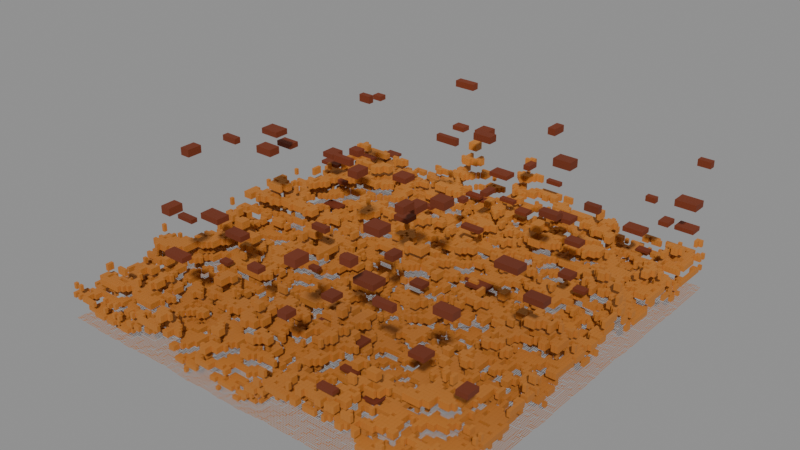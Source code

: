 # Source: Desierto_LEGO_Geometry_Nodes.blend  (saved by Blender 5.2.45; exported with 4.5.12 LTS)
import bpy
from mathutils import Matrix  # noqa: F401  (used for matrix-valued properties, if any)

bpy.ops.wm.read_factory_settings(use_empty=True)
scene = bpy.context.scene
scene.name = 'Scene'

# ---- materials (node trees are filled in below, after node groups)
mat_mat_lego_arena = bpy.data.materials.new('MAT_LEGO_Arena')
mat_mat_lego_roca = bpy.data.materials.new('MAT_LEGO_Roca')

# ---- node groups
ng_gn_desierto_lego_continuo = bpy.data.node_groups.new('GN_Desierto_LEGO_Continuo', 'GeometryNodeTree')
_s = ng_gn_desierto_lego_continuo.interface.new_socket(name='Geometría', in_out='OUTPUT', socket_type='NodeSocketGeometry')
ng_gn_desierto_lego_continuo.interface.new_panel('Terreno LEGO')
_s = ng_gn_desierto_lego_continuo.interface.new_socket(name='Dimensión X', in_out='INPUT', socket_type='NodeSocketInt')
_s.default_value = 1000
_s.min_value = 8
_s.max_value = 10000
_s.description = 'Ancho en unidades Blender enteras.'
_s = ng_gn_desierto_lego_continuo.interface.new_socket(name='Dimensión Y', in_out='INPUT', socket_type='NodeSocketInt')
_s.default_value = 1000
_s.min_value = 8
_s.max_value = 10000
_s.description = 'Largo en unidades Blender enteras.'
_s = ng_gn_desierto_lego_continuo.interface.new_socket(name='Subdivisiones X', in_out='INPUT', socket_type='NodeSocketInt')
_s.default_value = 125
_s.min_value = 2
_s.max_value = 512
_s.description = 'Número fijo de columnas de bloques LEGO en X.'
_s = ng_gn_desierto_lego_continuo.interface.new_socket(name='Subdivisiones Y', in_out='INPUT', socket_type='NodeSocketInt')
_s.default_value = 125
_s.min_value = 2
_s.max_value = 512
_s.description = 'Número fijo de columnas de bloques LEGO en Y.'
_s = ng_gn_desierto_lego_continuo.interface.new_socket(name='Semilla', in_out='INPUT', socket_type='NodeSocketInt')
_s.default_value = 14
_s.min_value = 0
_s.max_value = 100000
_s.description = 'Cambia el patrón de dunas, rocas y arcos.'
_s = ng_gn_desierto_lego_continuo.interface.new_socket(name='Niveles Máximos', in_out='INPUT', socket_type='NodeSocketInt')
_s.default_value = 12
_s.min_value = 1
_s.max_value = 100
_s.description = 'Altura máxima, medida en placas/bloques discretos.'
_s = ng_gn_desierto_lego_continuo.interface.new_socket(name='Altura Placa', in_out='INPUT', socket_type='NodeSocketFloat')
_s.default_value = 2.0
_s.min_value = 0.1
_s.max_value = 50.0
_s.description = 'Altura visual de una placa LEGO; la escala es libre.'
_s = ng_gn_desierto_lego_continuo.interface.new_socket(name='Escala Dunas', in_out='INPUT', socket_type='NodeSocketFloat')
_s.default_value = 0.009
_s.min_value = 0.0001
_s.max_value = 1.0
_s.description = 'Tamaño de las dunas: menor valor produce dunas más grandes.'
_s = ng_gn_desierto_lego_continuo.interface.new_socket(name='Detalle Dunas', in_out='INPUT', socket_type='NodeSocketFloat')
_s.default_value = 0.34
_s.min_value = 0.0
_s.max_value = 1.0
_s.description = 'Cantidad de detalle fino antes de cuantizar la altura.'
ng_gn_desierto_lego_continuo.interface.new_panel('Formaciones LEGO')
_s = ng_gn_desierto_lego_continuo.interface.new_socket(name='Densidad Rocas', in_out='INPUT', socket_type='NodeSocketFloat')
_s.default_value = 8e-05
_s.min_value = 0.0
_s.max_value = 0.005
_s.description = 'Formaciones rocosas LEGO por unidad cuadrada.'
_s = ng_gn_desierto_lego_continuo.interface.new_socket(name='Densidad Arcos', in_out='INPUT', socket_type='NodeSocketFloat')
_s.default_value = 6e-06
_s.min_value = 0.0
_s.max_value = 0.0005
_s.description = 'Arcos/puentes LEGO por unidad cuadrada.'
_s = ng_gn_desierto_lego_continuo.interface.new_socket(name='Escala Formaciones', in_out='INPUT', socket_type='NodeSocketFloat')
_s.default_value = 1.0
_s.min_value = 0.1
_s.max_value = 8.0
_s.description = 'Escala global de rocas y arcos.'
_N = ng_gn_desierto_lego_continuo.nodes; _L = ng_gn_desierto_lego_continuo.links
n0 = _N.new('NodeGroupInput'); n0.name = 'Group Input'; n0.location = (-1600, 40)
n1 = _N.new('NodeGroupOutput'); n1.name = 'Group Output'; n1.location = (1550, 180)
n2 = _N.new('GeometryNodeMeshGrid'); n2.name = 'Grid'; n2.location = (-1360, 220)
n2.label = 'Retícula continua de columnas LEGO'
n3 = _N.new('ShaderNodeMath'); n3.name = 'Math'; n3.location = (-1360, 20)
n3.operation = 'SUBTRACT'
n3.inputs[1].default_value = 1.0
n4 = _N.new('ShaderNodeMath'); n4.name = 'Math.001'; n4.location = (-1360, -50)
n4.operation = 'SUBTRACT'
n4.inputs[1].default_value = 1.0
n5 = _N.new('ShaderNodeMath'); n5.name = 'Math.002'; n5.location = (-1170, 20)
n5.operation = 'DIVIDE'
n6 = _N.new('ShaderNodeMath'); n6.name = 'Math.003'; n6.location = (-1170, -50)
n6.operation = 'DIVIDE'
n7 = _N.new('ShaderNodeMath'); n7.name = 'Math.004'; n7.location = (-980, 20)
n7.operation = 'MULTIPLY'
n7.inputs[1].default_value = 0.965
n8 = _N.new('ShaderNodeMath'); n8.name = 'Math.005'; n8.location = (-980, -50)
n8.operation = 'MULTIPLY'
n8.inputs[1].default_value = 0.965
n9 = _N.new('GeometryNodeInputPosition'); n9.name = 'Position'; n9.location = (-1360, -260)
n10 = _N.new('ShaderNodeTexNoise'); n10.name = 'Noise Texture'; n10.location = (-1150, -280)
n10.width = 160
n10.noise_dimensions = '4D'
n10.inputs[4].default_value = 0.55
n11 = _N.new('ShaderNodeTexNoise'); n11.name = 'Noise Texture.001'; n11.location = (-1150, -460)
n11.width = 160
n11.noise_dimensions = '4D'
n11.inputs[2].default_value = 0.045
n12 = _N.new('ShaderNodeMath'); n12.name = 'Math.006'; n12.location = (-960, -460)
n12.operation = 'SUBTRACT'
n13 = _N.new('ShaderNodeMath'); n13.name = 'Math.007'; n13.location = (-780, -460)
n13.operation = 'MULTIPLY'
n14 = _N.new('ShaderNodeMath'); n14.name = 'Math.008'; n14.location = (-590, -340)
n15 = _N.new('ShaderNodeMath'); n15.name = 'Math.009'; n15.location = (-410, -340)
n15.operation = 'MAXIMUM'
n15.inputs[1].default_value = 0.0
n16 = _N.new('ShaderNodeMath'); n16.name = 'Math.010'; n16.location = (-230, -330)
n16.operation = 'MULTIPLY'
n17 = _N.new('ShaderNodeMath'); n17.name = 'Math.011'; n17.location = (-50, -330)
n17.operation = 'FLOOR'
n18 = _N.new('ShaderNodeMath'); n18.name = 'Math.012'; n18.location = (130, -330)
n18.inputs[1].default_value = 1.0
n19 = _N.new('ShaderNodeMath'); n19.name = 'Math.013'; n19.location = (310, -330)
n19.operation = 'MULTIPLY'
n20 = _N.new('GeometryNodeMeshCube'); n20.name = 'Cube'; n20.location = (80, 170)
n21 = _N.new('GeometryNodeSetMaterial'); n21.name = 'Set Material'; n21.location = (250, 170)
n21.inputs[2].default_value = mat_mat_lego_arena
n22 = _N.new('ShaderNodeCombineXYZ'); n22.name = 'Combine XYZ'; n22.location = (320, -100)
n23 = _N.new('ShaderNodeMath'); n23.name = 'Math.014'; n23.location = (490, -330)
n23.operation = 'MULTIPLY'
n24 = _N.new('ShaderNodeCombineXYZ'); n24.name = 'Combine XYZ.001'; n24.location = (680, -260)
n25 = _N.new('GeometryNodeInstanceOnPoints'); n25.name = 'Instance on Points'; n25.location = (710, 180)
n26 = _N.new('GeometryNodeTranslateInstances'); n26.name = 'Translate Instances'; n26.location = (890, 180)
n27 = _N.new('GeometryNodeMeshCylinder'); n27.name = 'Cylinder'; n27.location = (-80, -700)
n27.inputs[0].default_value = 12
n27.inputs[4].default_value = 1.0
n28 = _N.new('GeometryNodeSetMaterial'); n28.name = 'Set Material.001'; n28.location = (90, -700)
n28.inputs[2].default_value = mat_mat_lego_arena
n29 = _N.new('ShaderNodeMath'); n29.name = 'Math.015'; n29.location = (-780, -650)
n30 = _N.new('ShaderNodeMath'); n30.name = 'Math.016'; n30.location = (-610, -650)
n30.operation = 'MULTIPLY'
n31 = _N.new('ShaderNodeMath'); n31.name = 'Math.017'; n31.location = (-430, -650)
n31.operation = 'MULTIPLY'
n31.inputs[1].default_value = 0.155
n32 = _N.new('ShaderNodeCombineXYZ'); n32.name = 'Combine XYZ.002'; n32.location = (-230, -610)
n32.inputs[2].default_value = 0.32
n33 = _N.new('GeometryNodeTransform'); n33.name = 'Transform Geometry'; n33.location = (270, -700)
n33.width = 160
n34 = _N.new('ShaderNodeMath'); n34.name = 'Math.018'; n34.location = (-780, -740)
n34.operation = 'MULTIPLY'
n34.inputs[1].default_value = 0.25
n35 = _N.new('ShaderNodeMath'); n35.name = 'Math.019'; n35.location = (-780, -800)
n35.operation = 'MULTIPLY'
n35.inputs[1].default_value = 0.25
n36 = _N.new('ShaderNodeMath'); n36.name = 'Math.020'; n36.location = (-590, -740)
n36.operation = 'MULTIPLY'
n36.inputs[1].default_value = -1.0
n37 = _N.new('ShaderNodeMath'); n37.name = 'Math.021'; n37.location = (-590, -800)
n37.operation = 'MULTIPLY'
n37.inputs[1].default_value = -1.0
n38 = _N.new('ShaderNodeCombineXYZ'); n38.name = 'Combine XYZ.003'; n38.location = (470, -610)
n39 = _N.new('ShaderNodeCombineXYZ'); n39.name = 'Combine XYZ.004'; n39.location = (470, -710)
n40 = _N.new('ShaderNodeCombineXYZ'); n40.name = 'Combine XYZ.005'; n40.location = (470, -810)
n41 = _N.new('ShaderNodeCombineXYZ'); n41.name = 'Combine XYZ.006'; n41.location = (470, -910)
n42 = _N.new('GeometryNodeJoinGeometry'); n42.name = 'Join Geometry'; n42.location = (690, -720)
n43 = _N.new('GeometryNodeTransform'); n43.name = 'Transform Geometry.001'; n43.location = (650, -610)
n43.width = 160
n44 = _N.new('GeometryNodeTransform'); n44.name = 'Transform Geometry.002'; n44.location = (650, -710)
n44.width = 160
n45 = _N.new('GeometryNodeTransform'); n45.name = 'Transform Geometry.003'; n45.location = (650, -810)
n45.width = 160
n46 = _N.new('GeometryNodeTransform'); n46.name = 'Transform Geometry.004'; n46.location = (650, -910)
n46.width = 160
n47 = _N.new('ShaderNodeMath'); n47.name = 'Math.022'; n47.location = (850, -390)
n47.inputs[1].default_value = 0.16
n48 = _N.new('ShaderNodeCombineXYZ'); n48.name = 'Combine XYZ.007'; n48.location = (1030, -390)
n49 = _N.new('GeometryNodeInstanceOnPoints'); n49.name = 'Instance on Points.001'; n49.location = (1050, -640)
n50 = _N.new('GeometryNodeTranslateInstances'); n50.name = 'Translate Instances.001'; n50.location = (1210, -640)
n51 = _N.new('GeometryNodeDistributePointsOnFaces'); n51.name = 'Distribute Points on Faces'; n51.location = (280, 520)
n51.width = 180
n52 = _N.new('GeometryNodeMeshCube'); n52.name = 'Cube.001'; n52.location = (290, 400)
n53 = _N.new('GeometryNodeSetMaterial'); n53.name = 'Set Material.002'; n53.location = (470, 400)
n53.inputs[2].default_value = mat_mat_lego_roca
n54 = _N.new('FunctionNodeRandomValue'); n54.name = 'Random Value'; n54.location = (490, 570)
n54.data_type = 'FLOAT_VECTOR'
n54.inputs[0].default_value = (2.0, 1.5, 2.5)
n54.inputs[1].default_value = (7.0, 5.0, 9.0)
n55 = _N.new('ShaderNodeCombineXYZ'); n55.name = 'Combine XYZ.008'; n55.location = (680, 520)
n56 = _N.new('ShaderNodeVectorMath'); n56.name = 'Vector Math'; n56.location = (860, 540)
n56.operation = 'MULTIPLY'
n57 = _N.new('ShaderNodeVectorMath'); n57.name = 'Vector Math.001'; n57.location = (1040, 540)
n57.operation = 'SCALE'
n58 = _N.new('ShaderNodeSeparateXYZ'); n58.name = 'Separate XYZ'; n58.location = (1040, 430)
n59 = _N.new('ShaderNodeMath'); n59.name = 'Math.023'; n59.location = (1210, 430)
n59.operation = 'MULTIPLY'
n60 = _N.new('ShaderNodeMath'); n60.name = 'Math.024'; n60.location = (1380, 430)
n61 = _N.new('ShaderNodeCombineXYZ'); n61.name = 'Combine XYZ.009'; n61.location = (1390, 520)
n62 = _N.new('GeometryNodeInstanceOnPoints'); n62.name = 'Instance on Points.002'; n62.location = (1240, 650)
n63 = _N.new('GeometryNodeTranslateInstances'); n63.name = 'Translate Instances.002'; n63.location = (1420, 650)
n64 = _N.new('ShaderNodeCombineXYZ'); n64.name = 'Combine XYZ.010'; n64.location = (-20, 800)
n65 = _N.new('ShaderNodeMath'); n65.name = 'Math.025'; n65.location = (-220, 780)
n65.operation = 'MULTIPLY'
n65.inputs[1].default_value = 2.0
n66 = _N.new('ShaderNodeMath'); n66.name = 'Math.026'; n66.location = (-220, 830)
n66.operation = 'MULTIPLY'
n66.inputs[1].default_value = 2.0
n67 = _N.new('ShaderNodeMath'); n67.name = 'Math.027'; n67.location = (-220, 880)
n67.operation = 'MULTIPLY'
n67.inputs[1].default_value = 8.0
n68 = _N.new('GeometryNodeMeshCube'); n68.name = 'Cube.002'; n68.location = (170, 820)
n69 = _N.new('ShaderNodeMath'); n69.name = 'Math.028'; n69.location = (-20, 940)
n69.operation = 'MULTIPLY'
n69.inputs[1].default_value = 3.0
n70 = _N.new('ShaderNodeMath'); n70.name = 'Math.029'; n70.location = (160, 940)
n70.operation = 'MULTIPLY'
n70.inputs[1].default_value = -1.0
n71 = _N.new('ShaderNodeMath'); n71.name = 'Math.030'; n71.location = (160, 880)
n71.operation = 'MULTIPLY'
n72 = _N.new('ShaderNodeCombineXYZ'); n72.name = 'Combine XYZ.011'; n72.location = (330, 900)
n73 = _N.new('ShaderNodeCombineXYZ'); n73.name = 'Combine XYZ.012'; n73.location = (330, 980)
n74 = _N.new('GeometryNodeTransform'); n74.name = 'Transform Geometry.005'; n74.location = (510, 900)
n74.width = 160
n75 = _N.new('GeometryNodeTransform'); n75.name = 'Transform Geometry.006'; n75.location = (510, 980)
n75.width = 160
n76 = _N.new('ShaderNodeCombineXYZ'); n76.name = 'Combine XYZ.013'; n76.location = (170, 1080)
n77 = _N.new('ShaderNodeMath'); n77.name = 'Math.031'; n77.location = (-20, 1050)
n77.operation = 'MULTIPLY'
n77.inputs[1].default_value = 8.0
n78 = _N.new('ShaderNodeMath'); n78.name = 'Math.032'; n78.location = (-20, 1110)
n78.operation = 'MULTIPLY'
n78.inputs[1].default_value = 2.0
n79 = _N.new('GeometryNodeMeshCube'); n79.name = 'Cube.003'; n79.location = (350, 1100)
n80 = _N.new('ShaderNodeMath'); n80.name = 'Math.033'; n80.location = (350, 1180)
n81 = _N.new('ShaderNodeCombineXYZ'); n81.name = 'Combine XYZ.014'; n81.location = (510, 1130)
n82 = _N.new('GeometryNodeTransform'); n82.name = 'Transform Geometry.007'; n82.location = (690, 1100)
n82.width = 160
n83 = _N.new('GeometryNodeJoinGeometry'); n83.name = 'Join Geometry.001'; n83.location = (860, 980)
n84 = _N.new('GeometryNodeSetMaterial'); n84.name = 'Set Material.003'; n84.location = (1030, 980)
n84.inputs[2].default_value = mat_mat_lego_roca
n85 = _N.new('GeometryNodeDistributePointsOnFaces'); n85.name = 'Distribute Points on Faces.001'; n85.location = (850, 780)
n85.width = 180
n86 = _N.new('FunctionNodeRandomValue'); n86.name = 'Random Value.001'; n86.location = (1040, 760)
n86.inputs[3].default_value = 6.283
n87 = _N.new('ShaderNodeCombineXYZ'); n87.name = 'Combine XYZ.015'; n87.location = (1210, 760)
n88 = _N.new('ShaderNodeCombineXYZ'); n88.name = 'Combine XYZ.016'; n88.location = (1210, 870)
n89 = _N.new('ShaderNodeCombineXYZ'); n89.name = 'Combine XYZ.017'; n89.location = (1210, 980)
n90 = _N.new('GeometryNodeInstanceOnPoints'); n90.name = 'Instance on Points.003'; n90.location = (1380, 980)
n91 = _N.new('GeometryNodeTranslateInstances'); n91.name = 'Translate Instances.003'; n91.location = (1480, 980)
n92 = _N.new('GeometryNodeJoinGeometry'); n92.name = 'Join Geometry.002'; n92.location = (1380, 220)
n93 = _N.new('GeometryNodeRealizeInstances'); n93.name = 'Realize Instances'; n93.location = (1510, 220)
_L.new(n0.outputs[0], n2.inputs[0])
_L.new(n0.outputs[1], n2.inputs[1])
_L.new(n0.outputs[2], n2.inputs[2])
_L.new(n0.outputs[3], n2.inputs[3])
_L.new(n0.outputs[2], n3.inputs[0])
_L.new(n0.outputs[3], n4.inputs[0])
_L.new(n0.outputs[0], n5.inputs[0])
_L.new(n3.outputs[0], n5.inputs[1])
_L.new(n0.outputs[1], n6.inputs[0])
_L.new(n4.outputs[0], n6.inputs[1])
_L.new(n5.outputs[0], n7.inputs[0])
_L.new(n6.outputs[0], n8.inputs[0])
_L.new(n9.outputs[0], n10.inputs[0])
_L.new(n0.outputs[7], n10.inputs[2])
_L.new(n0.outputs[4], n10.inputs[1])
_L.new(n9.outputs[0], n11.inputs[0])
_L.new(n0.outputs[4], n11.inputs[1])
_L.new(n11.outputs[0], n12.inputs[0])
_L.new(n12.outputs[0], n13.inputs[0])
_L.new(n0.outputs[8], n13.inputs[1])
_L.new(n10.outputs[0], n14.inputs[0])
_L.new(n13.outputs[0], n14.inputs[1])
_L.new(n14.outputs[0], n15.inputs[0])
_L.new(n15.outputs[0], n16.inputs[0])
_L.new(n0.outputs[5], n16.inputs[1])
_L.new(n16.outputs[0], n17.inputs[0])
_L.new(n17.outputs[0], n18.inputs[0])
_L.new(n18.outputs[0], n19.inputs[0])
_L.new(n0.outputs[6], n19.inputs[1])
_L.new(n20.outputs[0], n21.inputs[0])
_L.new(n7.outputs[0], n22.inputs[0])
_L.new(n8.outputs[0], n22.inputs[1])
_L.new(n19.outputs[0], n22.inputs[2])
_L.new(n19.outputs[0], n23.inputs[0])
_L.new(n23.outputs[0], n24.inputs[2])
_L.new(n2.outputs[0], n25.inputs[0])
_L.new(n21.outputs[0], n25.inputs[2])
_L.new(n22.outputs[0], n25.inputs[6])
_L.new(n25.outputs[0], n26.inputs[0])
_L.new(n24.outputs[0], n26.inputs[2])
_L.new(n27.outputs[0], n28.inputs[0])
_L.new(n5.outputs[0], n29.inputs[0])
_L.new(n6.outputs[0], n29.inputs[1])
_L.new(n29.outputs[0], n30.inputs[0])
_L.new(n30.outputs[0], n31.inputs[0])
_L.new(n31.outputs[0], n32.inputs[0])
_L.new(n31.outputs[0], n32.inputs[1])
_L.new(n28.outputs[0], n33.inputs[0])
_L.new(n32.outputs[0], n33.inputs[3])
_L.new(n5.outputs[0], n34.inputs[0])
_L.new(n6.outputs[0], n35.inputs[0])
_L.new(n34.outputs[0], n36.inputs[0])
_L.new(n35.outputs[0], n37.inputs[0])
_L.new(n34.outputs[0], n38.inputs[0])
_L.new(n35.outputs[0], n38.inputs[1])
_L.new(n34.outputs[0], n39.inputs[0])
_L.new(n37.outputs[0], n39.inputs[1])
_L.new(n36.outputs[0], n40.inputs[0])
_L.new(n35.outputs[0], n40.inputs[1])
_L.new(n36.outputs[0], n41.inputs[0])
_L.new(n37.outputs[0], n41.inputs[1])
_L.new(n33.outputs[0], n43.inputs[0])
_L.new(n38.outputs[0], n43.inputs[1])
_L.new(n43.outputs[0], n42.inputs[0])
_L.new(n33.outputs[0], n44.inputs[0])
_L.new(n39.outputs[0], n44.inputs[1])
_L.new(n44.outputs[0], n42.inputs[0])
_L.new(n33.outputs[0], n45.inputs[0])
_L.new(n40.outputs[0], n45.inputs[1])
_L.new(n45.outputs[0], n42.inputs[0])
_L.new(n33.outputs[0], n46.inputs[0])
_L.new(n41.outputs[0], n46.inputs[1])
_L.new(n46.outputs[0], n42.inputs[0])
_L.new(n19.outputs[0], n47.inputs[0])
_L.new(n47.outputs[0], n48.inputs[2])
_L.new(n2.outputs[0], n49.inputs[0])
_L.new(n42.outputs[0], n49.inputs[2])
_L.new(n49.outputs[0], n50.inputs[0])
_L.new(n48.outputs[0], n50.inputs[2])
_L.new(n2.outputs[0], n51.inputs[0])
_L.new(n0.outputs[9], n51.inputs[4])
_L.new(n0.outputs[4], n51.inputs[6])
_L.new(n52.outputs[0], n53.inputs[0])
_L.new(n7.outputs[0], n55.inputs[0])
_L.new(n8.outputs[0], n55.inputs[1])
_L.new(n0.outputs[6], n55.inputs[2])
_L.new(n55.outputs[0], n56.inputs[0])
_L.new(n54.outputs[0], n56.inputs[1])
_L.new(n56.outputs[0], n57.inputs[0])
_L.new(n0.outputs[11], n57.inputs[3])
_L.new(n57.outputs[0], n58.inputs[0])
_L.new(n58.outputs[2], n59.inputs[0])
_L.new(n19.outputs[0], n60.inputs[0])
_L.new(n59.outputs[0], n60.inputs[1])
_L.new(n60.outputs[0], n61.inputs[2])
_L.new(n51.outputs[0], n62.inputs[0])
_L.new(n53.outputs[0], n62.inputs[2])
_L.new(n57.outputs[0], n62.inputs[6])
_L.new(n62.outputs[0], n63.inputs[0])
_L.new(n61.outputs[0], n63.inputs[2])
_L.new(n7.outputs[0], n65.inputs[0])
_L.new(n8.outputs[0], n66.inputs[0])
_L.new(n0.outputs[6], n67.inputs[0])
_L.new(n65.outputs[0], n64.inputs[0])
_L.new(n66.outputs[0], n64.inputs[1])
_L.new(n67.outputs[0], n64.inputs[2])
_L.new(n64.outputs[0], n68.inputs[0])
_L.new(n7.outputs[0], n69.inputs[0])
_L.new(n69.outputs[0], n70.inputs[0])
_L.new(n67.outputs[0], n71.inputs[0])
_L.new(n70.outputs[0], n72.inputs[0])
_L.new(n71.outputs[0], n72.inputs[2])
_L.new(n69.outputs[0], n73.inputs[0])
_L.new(n71.outputs[0], n73.inputs[2])
_L.new(n68.outputs[0], n74.inputs[0])
_L.new(n72.outputs[0], n74.inputs[1])
_L.new(n68.outputs[0], n75.inputs[0])
_L.new(n73.outputs[0], n75.inputs[1])
_L.new(n7.outputs[0], n77.inputs[0])
_L.new(n0.outputs[6], n78.inputs[0])
_L.new(n77.outputs[0], n76.inputs[0])
_L.new(n66.outputs[0], n76.inputs[1])
_L.new(n78.outputs[0], n76.inputs[2])
_L.new(n76.outputs[0], n79.inputs[0])
_L.new(n67.outputs[0], n80.inputs[0])
_L.new(n78.outputs[0], n80.inputs[1])
_L.new(n80.outputs[0], n81.inputs[2])
_L.new(n79.outputs[0], n82.inputs[0])
_L.new(n81.outputs[0], n82.inputs[1])
_L.new(n74.outputs[0], n83.inputs[0])
_L.new(n75.outputs[0], n83.inputs[0])
_L.new(n82.outputs[0], n83.inputs[0])
_L.new(n83.outputs[0], n84.inputs[0])
_L.new(n2.outputs[0], n85.inputs[0])
_L.new(n0.outputs[10], n85.inputs[4])
_L.new(n0.outputs[4], n85.inputs[6])
_L.new(n86.outputs[1], n87.inputs[2])
_L.new(n0.outputs[11], n88.inputs[0])
_L.new(n0.outputs[11], n88.inputs[1])
_L.new(n0.outputs[11], n88.inputs[2])
_L.new(n19.outputs[0], n89.inputs[2])
_L.new(n85.outputs[0], n90.inputs[0])
_L.new(n84.outputs[0], n90.inputs[2])
_L.new(n87.outputs[0], n90.inputs[5])
_L.new(n88.outputs[0], n90.inputs[6])
_L.new(n90.outputs[0], n91.inputs[0])
_L.new(n89.outputs[0], n91.inputs[2])
_L.new(n26.outputs[0], n92.inputs[0])
_L.new(n50.outputs[0], n92.inputs[0])
_L.new(n63.outputs[0], n92.inputs[0])
_L.new(n91.outputs[0], n92.inputs[0])
_L.new(n92.outputs[0], n93.inputs[0])
_L.new(n93.outputs[0], n1.inputs[0])
n1.is_active_output = True

# ---- material node trees
mat_mat_lego_arena.use_nodes = True; mat_mat_lego_arena.node_tree.nodes.clear()
_N = mat_mat_lego_arena.node_tree.nodes; _L = mat_mat_lego_arena.node_tree.links
n0 = _N.new('ShaderNodeOutputMaterial'); n0.name = 'Material Output'; n0.location = (530, 0)
n1 = _N.new('ShaderNodeBsdfPrincipled'); n1.name = 'Principled BSDF'; n1.location = (290, 0)
n1.inputs[2].default_value = 0.76
n1.inputs[10].default_value = 0.005
n2 = _N.new('ShaderNodeTexNoise'); n2.name = 'Noise Texture'; n2.location = (-460, 0)
n2.width = 160
n2.inputs[2].default_value = 0.55
n2.inputs[3].default_value = 3.5
n3 = _N.new('ShaderNodeValToRGB'); n3.name = 'Color Ramp'; n3.location = (-180, 0)
while len(n3.color_ramp.elements) > 1: n3.color_ramp.elements.remove(n3.color_ramp.elements[-1])
n3.color_ramp.elements[0].position = 0.0; n3.color_ramp.elements[0].color = (0.2, 0.05, 0.008, 1.0)
_e = n3.color_ramp.elements.new(1.0); _e.color = (0.84, 0.32, 0.045, 1.0)
_L.new(n2.outputs[0], n3.inputs[0])
_L.new(n3.outputs[0], n1.inputs[0])
_L.new(n1.outputs[0], n0.inputs[0])
n0.is_active_output = True
mat_mat_lego_roca.use_nodes = True; mat_mat_lego_roca.node_tree.nodes.clear()
_N = mat_mat_lego_roca.node_tree.nodes; _L = mat_mat_lego_roca.node_tree.links
n0 = _N.new('ShaderNodeOutputMaterial'); n0.name = 'Material Output'; n0.location = (530, 0)
n1 = _N.new('ShaderNodeBsdfPrincipled'); n1.name = 'Principled BSDF'; n1.location = (290, 0)
n1.inputs[2].default_value = 0.76
n1.inputs[10].default_value = 0.005
n2 = _N.new('ShaderNodeTexNoise'); n2.name = 'Noise Texture'; n2.location = (-460, 0)
n2.width = 160
n2.inputs[2].default_value = 0.55
n2.inputs[3].default_value = 3.5
n3 = _N.new('ShaderNodeValToRGB'); n3.name = 'Color Ramp'; n3.location = (-180, 0)
while len(n3.color_ramp.elements) > 1: n3.color_ramp.elements.remove(n3.color_ramp.elements[-1])
n3.color_ramp.elements[0].position = 0.0; n3.color_ramp.elements[0].color = (0.06, 0.012, 0.003, 1.0)
_e = n3.color_ramp.elements.new(1.0); _e.color = (0.28, 0.045, 0.008, 1.0)
_L.new(n2.outputs[0], n3.inputs[0])
_L.new(n3.outputs[0], n1.inputs[0])
_L.new(n1.outputs[0], n0.inputs[0])
n0.is_active_output = True

# ---- meshes
me_base_lego = bpy.data.meshes.new('Base_LEGO')
me_base_lego.from_pydata([], [], [])
me_base_lego.update()

# ---- objects
ob_desierto_lego_procedural = bpy.data.objects.new('Desierto_LEGO_Procedural', me_base_lego)

# ---- transforms, parenting, visibility, modifiers, constraints
ob_desierto_lego_procedural.location = (0.0, 0.0, 0.0)
_m = ob_desierto_lego_procedural.modifiers.new('Desierto LEGO — Geometry Nodes', 'NODES')
_m.node_group = ng_gn_desierto_lego_continuo

# ---- collection membership
scene.collection.objects.link(ob_desierto_lego_procedural)

# ---- scene / render settings (as saved in the file)
scene.frame_start = 1; scene.frame_end = 250; scene.frame_set(1)
scene.render.engine = 'BLENDER_EEVEE_NEXT'
scene.render.bake_bias = 0.0
scene.render.bake_samples = 0
scene.render.compositor_device = 'GPU'
scene.eevee.use_volume_custom_range = False
scene.eevee.fast_gi_thickness_near = 0.1
scene.eevee.fast_gi_thickness_far = 0.0
scene.eevee.ray_tracing_options.screen_trace_thickness = 0.1
bpy.context.view_layer.update()

# ---- added for rendering (the .blend has no active camera and no usable light): camera, sun + grey world if the file has none
cam_auto = bpy.data.cameras.new('AutoCamera')
cam_auto.lens = 50.0
cam_auto.sensor_width = 36.0
cam_auto.clip_end = 24378.1
ob_auto_camera = bpy.data.objects.new('AutoCamera', cam_auto)
scene.collection.objects.link(ob_auto_camera)
ob_auto_camera.location = (1399.05, -1664.31, 1324.46)
ob_auto_camera.rotation_euler = (1.09748, -7.21219e-08, 0.694738)
scene.camera = ob_auto_camera
light_auto_sun = bpy.data.lights.new('AutoSun', 'SUN')
light_auto_sun.energy = 3.0
light_auto_sun.angle = 0.0523599
ob_auto_sun = bpy.data.objects.new('AutoSun', light_auto_sun)
scene.collection.objects.link(ob_auto_sun)
ob_auto_sun.rotation_euler = (0.872665, 0.174533, 0.523599)
if scene.world is None:
    world_auto = bpy.data.worlds.new('AutoWorld')
    world_auto.color = (0.3, 0.3, 0.3)
    scene.world = world_auto
bpy.context.view_layer.update()
